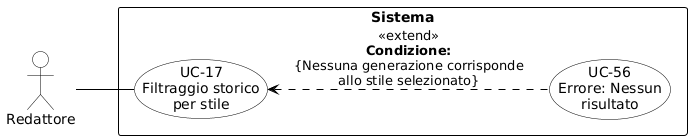

The diagram above was rendered by PlantUML. Its source (embedded in the PNG):
@startuml
skinparam shadowing false
skinparam defaultFontName Arial
left to right direction
skinparam nodesep 15
skinparam ranksep 50

skinparam usecase {
    BackgroundColor white
    BorderColor black
    ArrowColor black
}
skinparam actor {
    BackgroundColor white
    BorderColor black
}
skinparam rectangle {
    BorderColor black
    FontStyle bold
}

actor "Redattore" as R

rectangle "Sistema" {
    usecase "UC-17\nFiltraggio storico\nper stile" as UC17
    usecase "UC-56\nErrore: Nessun\nrisultato" as UC56

    UC17 <.. UC56 : <<extend>>\n**Condizione:**\n{Nessuna generazione corrisponde\nallo stile selezionato}
}

R -- UC17
@enduml